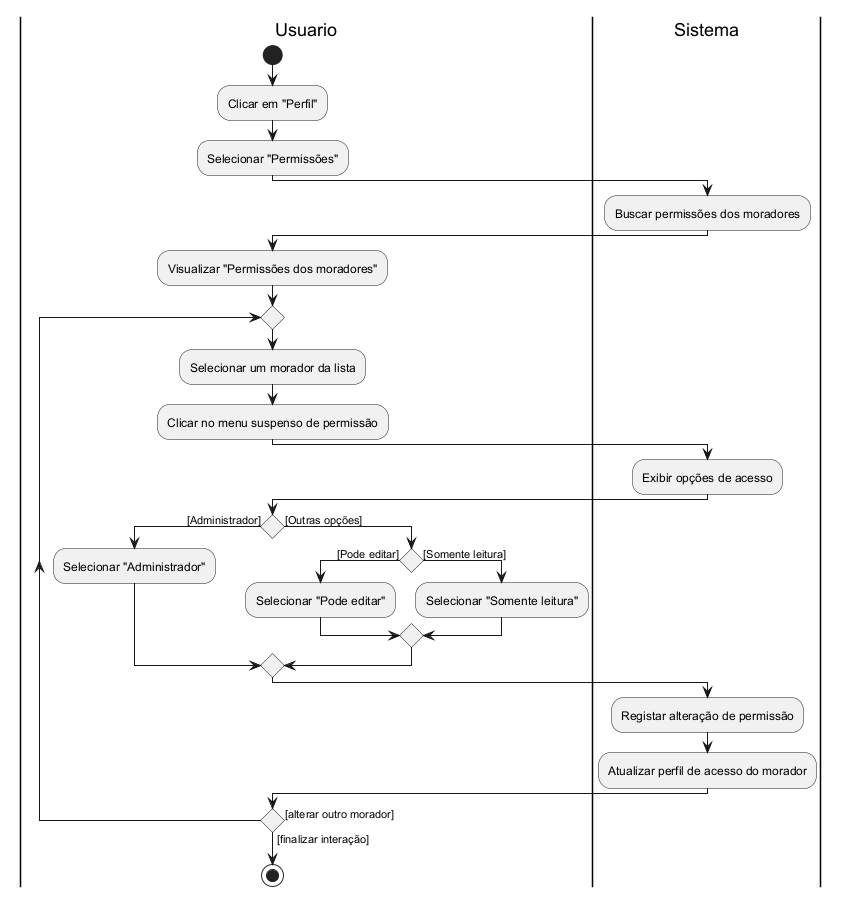

The diagram above was rendered by PlantUML. Its source (embedded in the PNG):
@startuml permissions

|Usuario|
start
:Clicar em "Perfil";
:Selecionar "Permissões";
|Sistema|
:Buscar permissões dos moradores;
|Usuario|
:Visualizar "Permissões dos moradores";
repeat
  :Selecionar um morador da lista;
  :Clicar no menu suspenso de permissão;
  |Sistema|
  :Exibir opções de acesso;
  |Usuario|
  if () then ([Administrador])
    :Selecionar "Administrador";
  else ([Outras opções])
    if () then ([Pode editar])
      :Selecionar "Pode editar";
    else ([Somente leitura])
      :Selecionar "Somente leitura";
    endif
  endif
  |Sistema|
  :Registar alteração de permissão;
  :Atualizar perfil de acesso do morador;
  |Usuario|
repeat while () is ([alterar outro morador]) not ([finalizar interação])
stop
@enduml